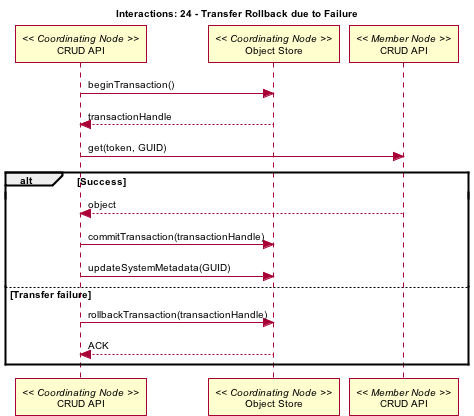

The diagram above was rendered by PlantUML. Its source (embedded in the PNG):
@startuml images/24_interaction.png
skinparam activityFontColor black
skinparam activityFontSize 10
skinparam activityFontName arial
skinparam activityArrowFontColor black
skinparam activityArrowFontSize 10
skinparam activityArrowFontName arial
skinparam classArrowFontColor black
skinparam classArrowFontSize 10
skinparam classArrowFontName arial
skinparam classAttributeFontColor black
skinparam classAttributeFontSize 10
skinparam classAttributeFontName arial
skinparam classFontColor black
skinparam classFontSize 10
skinparam classFontName arial
skinparam componentFontColor black
skinparam componentFontSize 10
skinparam componentFontName arial
skinparam componentArrowFontColor black
skinparam componentArrowFontSize 10
skinparam componentArrowFontName arial
skinparam noteFontColor black
skinparam noteFontSize 10
skinparam noteFontName arial
skinparam packageFontColor black
skinparam packageFontSize 10
skinparam packageFontName arial
skinparam sequenceActorFontColor black
skinparam sequenceActorFontSize 10
skinparam sequenceActorFontName arial
skinparam sequenceArrowFontColor black
skinparam sequenceArrowFontSize 10
skinparam sequenceArrowFontName arial
skinparam sequenceGroupingFontColor black
skinparam sequenceGroupingFontSize 10
skinparam sequenceGroupingFontName arial
skinparam sequenceGroupingHeaderFontColor black
skinparam sequenceGroupingHeaderFontSize 10
skinparam sequenceGroupingHeaderFontName arial
skinparam sequenceParticipantFontColor black
skinparam sequenceParticipantFontSize 10
skinparam sequenceParticipantFontName arial
skinparam sequenceTitleFontColor black
skinparam sequenceTitleFontSize 10
skinparam sequenceTitleFontName arial
skinparam titleFontColor black
skinparam titleFontSize 10
skinparam titleFontName arial
skinparam usecaseFontColor black
skinparam usecaseFontSize 10
skinparam usecaseFontName arial
skinparam usecaseActorFontColor black
skinparam usecaseActorFontSize 10
skinparam usecaseActorFontName arial
skinparam usecaseArrowFontColor black
skinparam usecaseArrowFontSize 10
skinparam usecaseArrowFontName arial
title Interactions: 24 - Transfer Rollback due to Failure
participant "CRUD API" as c_crud << Coordinating Node >>
participant "Object Store" as c_ostore << Coordinating Node >>
participant "CRUD API" as m_crud << Member Node >>
c_crud -> c_ostore: beginTransaction()
c_ostore --> c_crud: transactionHandle
c_crud -> m_crud: get(token, GUID)
alt Success
m_crud --> c_crud: object
c_crud -> c_ostore: commitTransaction(transactionHandle)
c_crud -> c_ostore: updateSystemMetadata(GUID)
else Transfer failure
c_crud -> c_ostore: rollbackTransaction(transactionHandle)
c_ostore --> c_crud: ACK
end
@enduml